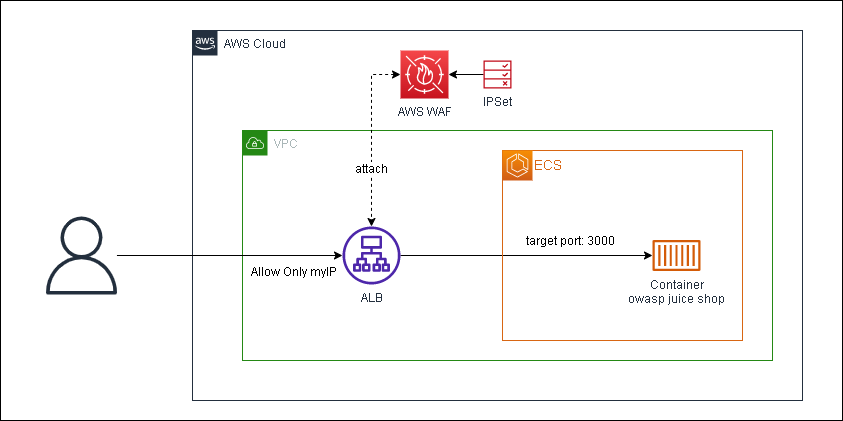

The diagram above was exported from draw.io. Its source (the exported page's mxGraphModel, read from the mxfile embedded in the PNG):
<mxGraphModel dx="1619" dy="1106" grid="1" gridSize="10" guides="1" tooltips="1" connect="1" arrows="1" fold="1" page="1" pageScale="1" pageWidth="827" pageHeight="1169" background="#FEFEFE" math="0" shadow="0">
  <root>
    <mxCell id="0" />
    <mxCell id="1" parent="0" />
    <mxCell id="XYhh99YPAc8ygejjGkmj-1" value="" style="rounded=0;whiteSpace=wrap;html=1;strokeColor=default;fillColor=#FFFFFF;gradientColor=none;" vertex="1" parent="1">
      <mxGeometry x="-52" y="340" width="842" height="420" as="geometry" />
    </mxCell>
    <mxCell id="l36bkYvE7WIjRD9frEzU-1" value="AWS Cloud" style="points=[[0,0],[0.25,0],[0.5,0],[0.75,0],[1,0],[1,0.25],[1,0.5],[1,0.75],[1,1],[0.75,1],[0.5,1],[0.25,1],[0,1],[0,0.75],[0,0.5],[0,0.25]];outlineConnect=0;gradientColor=none;html=1;whiteSpace=wrap;fontSize=12;fontStyle=0;container=1;pointerEvents=0;collapsible=0;recursiveResize=0;shape=mxgraph.aws4.group;grIcon=mxgraph.aws4.group_aws_cloud_alt;strokeColor=#232F3E;fillColor=none;verticalAlign=top;align=left;spacingLeft=30;fontColor=#232F3E;dashed=0;" parent="1" vertex="1">
      <mxGeometry x="140" y="370" width="610" height="370" as="geometry" />
    </mxCell>
    <mxCell id="l36bkYvE7WIjRD9frEzU-2" value="VPC" style="points=[[0,0],[0.25,0],[0.5,0],[0.75,0],[1,0],[1,0.25],[1,0.5],[1,0.75],[1,1],[0.75,1],[0.5,1],[0.25,1],[0,1],[0,0.75],[0,0.5],[0,0.25]];outlineConnect=0;gradientColor=none;html=1;whiteSpace=wrap;fontSize=12;fontStyle=0;container=1;pointerEvents=0;collapsible=0;recursiveResize=0;shape=mxgraph.aws4.group;grIcon=mxgraph.aws4.group_vpc;strokeColor=#248814;fillColor=none;verticalAlign=top;align=left;spacingLeft=30;fontColor=#AAB7B8;dashed=0;" parent="l36bkYvE7WIjRD9frEzU-1" vertex="1">
      <mxGeometry x="50" y="100" width="530" height="230" as="geometry" />
    </mxCell>
    <mxCell id="l36bkYvE7WIjRD9frEzU-6" style="edgeStyle=orthogonalEdgeStyle;rounded=0;orthogonalLoop=1;jettySize=auto;html=1;" parent="l36bkYvE7WIjRD9frEzU-2" source="l36bkYvE7WIjRD9frEzU-3" target="l36bkYvE7WIjRD9frEzU-5" edge="1">
      <mxGeometry relative="1" as="geometry" />
    </mxCell>
    <mxCell id="l36bkYvE7WIjRD9frEzU-7" value="&lt;font style=&quot;font-size: 12px;&quot;&gt;target port: 3000&lt;/font&gt;" style="edgeLabel;html=1;align=center;verticalAlign=middle;resizable=0;points=[];" parent="l36bkYvE7WIjRD9frEzU-6" vertex="1" connectable="0">
      <mxGeometry x="0.2853" y="1" relative="1" as="geometry">
        <mxPoint x="7" y="-14" as="offset" />
      </mxGeometry>
    </mxCell>
    <mxCell id="l36bkYvE7WIjRD9frEzU-3" value="ALB" style="sketch=0;outlineConnect=0;fontColor=#232F3E;gradientColor=none;fillColor=#4D27AA;strokeColor=none;dashed=0;verticalLabelPosition=bottom;verticalAlign=top;align=center;html=1;fontSize=12;fontStyle=0;aspect=fixed;pointerEvents=1;shape=mxgraph.aws4.application_load_balancer;" parent="l36bkYvE7WIjRD9frEzU-2" vertex="1">
      <mxGeometry x="100" y="96" width="58" height="58" as="geometry" />
    </mxCell>
    <mxCell id="l36bkYvE7WIjRD9frEzU-8" value="&lt;font style=&quot;font-size: 14px;&quot;&gt;ECS&lt;/font&gt;" style="points=[[0,0],[0.25,0],[0.5,0],[0.75,0],[1,0],[1,0.25],[1,0.5],[1,0.75],[1,1],[0.75,1],[0.5,1],[0.25,1],[0,1],[0,0.75],[0,0.5],[0,0.25]];outlineConnect=0;gradientColor=none;html=1;whiteSpace=wrap;fontSize=12;fontStyle=0;container=1;pointerEvents=0;collapsible=0;recursiveResize=0;shape=mxgraph.aws4.group;grIcon=mxgraph.aws4.group_ec2_instance_contents;strokeColor=#D86613;fillColor=none;verticalAlign=top;align=left;spacingLeft=30;fontColor=#D86613;dashed=0;" parent="l36bkYvE7WIjRD9frEzU-2" vertex="1">
      <mxGeometry x="260" y="20" width="240" height="190" as="geometry" />
    </mxCell>
    <mxCell id="l36bkYvE7WIjRD9frEzU-4" value="" style="sketch=0;points=[[0,0,0],[0.25,0,0],[0.5,0,0],[0.75,0,0],[1,0,0],[0,1,0],[0.25,1,0],[0.5,1,0],[0.75,1,0],[1,1,0],[0,0.25,0],[0,0.5,0],[0,0.75,0],[1,0.25,0],[1,0.5,0],[1,0.75,0]];outlineConnect=0;fontColor=#232F3E;gradientColor=#F78E04;gradientDirection=north;fillColor=#D05C17;strokeColor=#ffffff;dashed=0;verticalLabelPosition=bottom;verticalAlign=top;align=center;html=1;fontSize=12;fontStyle=0;aspect=fixed;shape=mxgraph.aws4.resourceIcon;resIcon=mxgraph.aws4.ecs;" parent="l36bkYvE7WIjRD9frEzU-8" vertex="1">
      <mxGeometry width="30" height="30" as="geometry" />
    </mxCell>
    <mxCell id="l36bkYvE7WIjRD9frEzU-5" value="Container&lt;br&gt;owasp juice shop" style="sketch=0;outlineConnect=0;fontColor=#232F3E;gradientColor=none;fillColor=#D45B07;strokeColor=none;dashed=0;verticalLabelPosition=bottom;verticalAlign=top;align=center;html=1;fontSize=12;fontStyle=0;aspect=fixed;pointerEvents=1;shape=mxgraph.aws4.container_1;" parent="l36bkYvE7WIjRD9frEzU-8" vertex="1">
      <mxGeometry x="150" y="89.5" width="48" height="31" as="geometry" />
    </mxCell>
    <mxCell id="l36bkYvE7WIjRD9frEzU-12" style="edgeStyle=orthogonalEdgeStyle;rounded=0;orthogonalLoop=1;jettySize=auto;html=1;fontSize=12;dashed=1;startArrow=classic;startFill=1;" parent="l36bkYvE7WIjRD9frEzU-1" source="l36bkYvE7WIjRD9frEzU-10" target="l36bkYvE7WIjRD9frEzU-3" edge="1">
      <mxGeometry relative="1" as="geometry">
        <Array as="points">
          <mxPoint x="179" y="44" />
        </Array>
      </mxGeometry>
    </mxCell>
    <mxCell id="l36bkYvE7WIjRD9frEzU-18" value="attach" style="edgeLabel;html=1;align=center;verticalAlign=middle;resizable=0;points=[];fontSize=12;" parent="l36bkYvE7WIjRD9frEzU-12" vertex="1" connectable="0">
      <mxGeometry x="0.3591" y="-1" relative="1" as="geometry">
        <mxPoint as="offset" />
      </mxGeometry>
    </mxCell>
    <mxCell id="l36bkYvE7WIjRD9frEzU-10" value="AWS WAF" style="sketch=0;points=[[0,0,0],[0.25,0,0],[0.5,0,0],[0.75,0,0],[1,0,0],[0,1,0],[0.25,1,0],[0.5,1,0],[0.75,1,0],[1,1,0],[0,0.25,0],[0,0.5,0],[0,0.75,0],[1,0.25,0],[1,0.5,0],[1,0.75,0]];outlineConnect=0;fontColor=#232F3E;gradientColor=#F54749;gradientDirection=north;fillColor=#C7131F;strokeColor=#ffffff;dashed=0;verticalLabelPosition=bottom;verticalAlign=top;align=center;html=1;fontSize=12;fontStyle=0;aspect=fixed;shape=mxgraph.aws4.resourceIcon;resIcon=mxgraph.aws4.waf;" parent="l36bkYvE7WIjRD9frEzU-1" vertex="1">
      <mxGeometry x="208" y="20" width="48" height="48" as="geometry" />
    </mxCell>
    <mxCell id="l36bkYvE7WIjRD9frEzU-16" style="edgeStyle=orthogonalEdgeStyle;rounded=0;orthogonalLoop=1;jettySize=auto;html=1;fontSize=12;" parent="l36bkYvE7WIjRD9frEzU-1" source="l36bkYvE7WIjRD9frEzU-15" target="l36bkYvE7WIjRD9frEzU-10" edge="1">
      <mxGeometry relative="1" as="geometry" />
    </mxCell>
    <mxCell id="l36bkYvE7WIjRD9frEzU-15" value="IPSet" style="sketch=0;outlineConnect=0;fontColor=#232F3E;gradientColor=none;fillColor=#BF0816;strokeColor=none;dashed=0;verticalLabelPosition=bottom;verticalAlign=top;align=center;html=1;fontSize=12;fontStyle=0;aspect=fixed;pointerEvents=1;shape=mxgraph.aws4.waf_rule;" parent="l36bkYvE7WIjRD9frEzU-1" vertex="1">
      <mxGeometry x="291" y="30" width="28" height="28" as="geometry" />
    </mxCell>
    <mxCell id="l36bkYvE7WIjRD9frEzU-14" style="edgeStyle=orthogonalEdgeStyle;rounded=0;orthogonalLoop=1;jettySize=auto;html=1;fontSize=12;" parent="1" source="l36bkYvE7WIjRD9frEzU-13" target="l36bkYvE7WIjRD9frEzU-3" edge="1">
      <mxGeometry relative="1" as="geometry" />
    </mxCell>
    <mxCell id="l36bkYvE7WIjRD9frEzU-17" value="Allow Only myIP" style="edgeLabel;html=1;align=center;verticalAlign=middle;resizable=0;points=[];fontSize=12;" parent="l36bkYvE7WIjRD9frEzU-14" vertex="1" connectable="0">
      <mxGeometry x="0.6246" y="2" relative="1" as="geometry">
        <mxPoint x="-7" y="18" as="offset" />
      </mxGeometry>
    </mxCell>
    <mxCell id="l36bkYvE7WIjRD9frEzU-13" value="" style="sketch=0;outlineConnect=0;fontColor=#232F3E;gradientColor=none;fillColor=#232F3D;strokeColor=none;dashed=0;verticalLabelPosition=bottom;verticalAlign=top;align=center;html=1;fontSize=12;fontStyle=0;aspect=fixed;pointerEvents=1;shape=mxgraph.aws4.user;" parent="1" vertex="1">
      <mxGeometry x="-10" y="556" width="78" height="78" as="geometry" />
    </mxCell>
  </root>
</mxGraphModel>